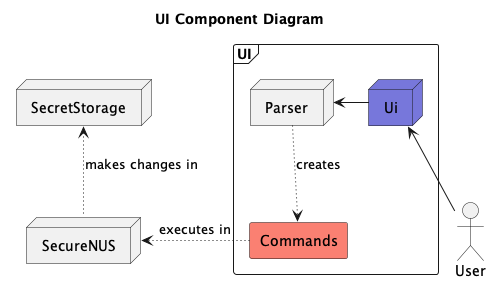

The diagram above was rendered by PlantUML. Its source (embedded in the PNG):
@startuml
!include Style.puml
title UI Component Diagram
actor User
node SecureNUS
node SecretStorage
frame "UI" {
    node Ui UI_COLOR
    node Parser
    rectangle Commands COMMAND_COLOR
    Ui -> Parser
    Parser -[dotted]-> Commands :creates
}
Commands -[dotted]right-> SecureNUS :executes in 
SecureNUS -[dotted]up-> SecretStorage :makes changes in
Ui <-down- User
@enduml